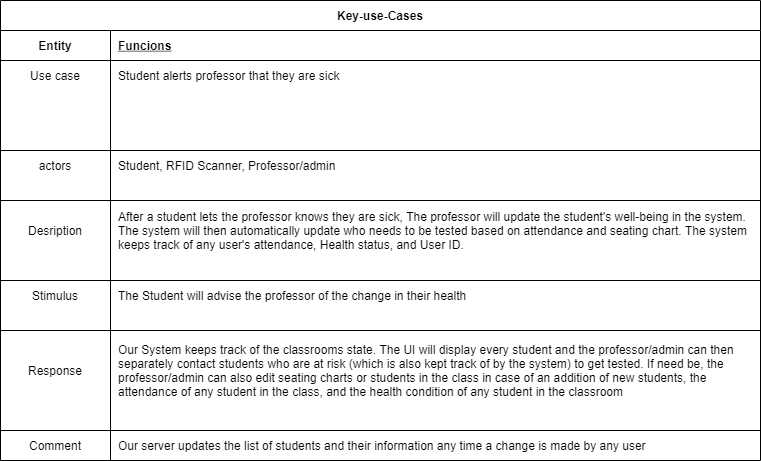

The diagram above was exported from draw.io. Its source (the exported page's mxGraphModel, read from the mxfile embedded in the PNG):
<mxGraphModel dx="1422" dy="2937" grid="1" gridSize="10" guides="1" tooltips="1" connect="1" arrows="1" fold="1" page="1" pageScale="1" pageWidth="850" pageHeight="1100" math="0" shadow="0" extFonts="Permanent Marker^https://fonts.googleapis.com/css?family=Permanent+Marker">
  <root>
    <mxCell id="0" />
    <mxCell id="1" parent="0" />
    <mxCell id="QPOU_3suwVQX0nyWBtWT-2" value="Key-use-Cases" style="shape=table;startSize=30;container=1;collapsible=1;childLayout=tableLayout;fixedRows=1;rowLines=0;fontStyle=1;align=center;resizeLast=1;" vertex="1" parent="1">
      <mxGeometry x="100" y="-2060" width="760" height="460" as="geometry" />
    </mxCell>
    <mxCell id="QPOU_3suwVQX0nyWBtWT-3" value="" style="shape=partialRectangle;collapsible=0;dropTarget=0;pointerEvents=0;fillColor=none;top=0;left=0;bottom=1;right=0;points=[[0,0.5],[1,0.5]];portConstraint=eastwest;" vertex="1" parent="QPOU_3suwVQX0nyWBtWT-2">
      <mxGeometry y="30" width="760" height="30" as="geometry" />
    </mxCell>
    <mxCell id="QPOU_3suwVQX0nyWBtWT-4" value="Entity" style="shape=partialRectangle;connectable=0;fillColor=none;top=0;left=0;bottom=0;right=0;fontStyle=1;overflow=hidden;" vertex="1" parent="QPOU_3suwVQX0nyWBtWT-3">
      <mxGeometry width="110" height="30" as="geometry">
        <mxRectangle width="110" height="30" as="alternateBounds" />
      </mxGeometry>
    </mxCell>
    <mxCell id="QPOU_3suwVQX0nyWBtWT-5" value="Funcions" style="shape=partialRectangle;connectable=0;fillColor=none;top=0;left=0;bottom=0;right=0;align=left;spacingLeft=6;fontStyle=5;overflow=hidden;" vertex="1" parent="QPOU_3suwVQX0nyWBtWT-3">
      <mxGeometry x="110" width="650" height="30" as="geometry">
        <mxRectangle width="650" height="30" as="alternateBounds" />
      </mxGeometry>
    </mxCell>
    <mxCell id="QPOU_3suwVQX0nyWBtWT-6" value="" style="shape=partialRectangle;collapsible=0;dropTarget=0;pointerEvents=0;fillColor=none;top=0;left=0;bottom=0;right=0;points=[[0,0.5],[1,0.5]];portConstraint=eastwest;" vertex="1" parent="QPOU_3suwVQX0nyWBtWT-2">
      <mxGeometry y="60" width="760" height="30" as="geometry" />
    </mxCell>
    <mxCell id="QPOU_3suwVQX0nyWBtWT-7" value="Use case" style="shape=partialRectangle;connectable=0;fillColor=none;top=0;left=0;bottom=0;right=0;editable=1;overflow=hidden;" vertex="1" parent="QPOU_3suwVQX0nyWBtWT-6">
      <mxGeometry width="110" height="30" as="geometry">
        <mxRectangle width="110" height="30" as="alternateBounds" />
      </mxGeometry>
    </mxCell>
    <mxCell id="QPOU_3suwVQX0nyWBtWT-8" value="Student alerts professor that they are sick" style="shape=partialRectangle;connectable=0;fillColor=none;top=0;left=0;bottom=0;right=0;align=left;spacingLeft=6;overflow=hidden;" vertex="1" parent="QPOU_3suwVQX0nyWBtWT-6">
      <mxGeometry x="110" width="650" height="30" as="geometry">
        <mxRectangle width="650" height="30" as="alternateBounds" />
      </mxGeometry>
    </mxCell>
    <mxCell id="QPOU_3suwVQX0nyWBtWT-63" value="" style="shape=partialRectangle;collapsible=0;dropTarget=0;pointerEvents=0;fillColor=none;top=0;left=0;bottom=0;right=0;points=[[0,0.5],[1,0.5]];portConstraint=eastwest;" vertex="1" parent="QPOU_3suwVQX0nyWBtWT-2">
      <mxGeometry y="90" width="760" height="30" as="geometry" />
    </mxCell>
    <mxCell id="QPOU_3suwVQX0nyWBtWT-64" value="" style="shape=partialRectangle;connectable=0;fillColor=none;top=0;left=0;bottom=0;right=0;editable=1;overflow=hidden;" vertex="1" parent="QPOU_3suwVQX0nyWBtWT-63">
      <mxGeometry width="110" height="30" as="geometry">
        <mxRectangle width="110" height="30" as="alternateBounds" />
      </mxGeometry>
    </mxCell>
    <mxCell id="QPOU_3suwVQX0nyWBtWT-65" value="" style="shape=partialRectangle;connectable=0;fillColor=none;top=0;left=0;bottom=0;right=0;align=left;spacingLeft=6;overflow=hidden;" vertex="1" parent="QPOU_3suwVQX0nyWBtWT-63">
      <mxGeometry x="110" width="650" height="30" as="geometry">
        <mxRectangle width="650" height="30" as="alternateBounds" />
      </mxGeometry>
    </mxCell>
    <mxCell id="QPOU_3suwVQX0nyWBtWT-70" value="" style="shape=partialRectangle;collapsible=0;dropTarget=0;pointerEvents=0;fillColor=none;top=0;left=0;bottom=1;right=0;points=[[0,0.5],[1,0.5]];portConstraint=eastwest;" vertex="1" parent="QPOU_3suwVQX0nyWBtWT-2">
      <mxGeometry y="120" width="760" height="30" as="geometry" />
    </mxCell>
    <mxCell id="QPOU_3suwVQX0nyWBtWT-71" value="" style="shape=partialRectangle;connectable=0;fillColor=none;top=0;left=0;bottom=0;right=0;fontStyle=1;overflow=hidden;" vertex="1" parent="QPOU_3suwVQX0nyWBtWT-70">
      <mxGeometry width="110" height="30" as="geometry">
        <mxRectangle width="110" height="30" as="alternateBounds" />
      </mxGeometry>
    </mxCell>
    <mxCell id="QPOU_3suwVQX0nyWBtWT-72" value="" style="shape=partialRectangle;connectable=0;fillColor=none;top=0;left=0;bottom=0;right=0;align=left;spacingLeft=6;fontStyle=5;overflow=hidden;" vertex="1" parent="QPOU_3suwVQX0nyWBtWT-70">
      <mxGeometry x="110" width="650" height="30" as="geometry">
        <mxRectangle width="650" height="30" as="alternateBounds" />
      </mxGeometry>
    </mxCell>
    <mxCell id="QPOU_3suwVQX0nyWBtWT-76" value="" style="shape=partialRectangle;collapsible=0;dropTarget=0;pointerEvents=0;fillColor=none;top=0;left=0;bottom=0;right=0;points=[[0,0.5],[1,0.5]];portConstraint=eastwest;" vertex="1" parent="QPOU_3suwVQX0nyWBtWT-2">
      <mxGeometry y="150" width="760" height="30" as="geometry" />
    </mxCell>
    <mxCell id="QPOU_3suwVQX0nyWBtWT-77" value="actors" style="shape=partialRectangle;connectable=0;fillColor=none;top=0;left=0;bottom=0;right=0;editable=1;overflow=hidden;" vertex="1" parent="QPOU_3suwVQX0nyWBtWT-76">
      <mxGeometry width="110" height="30" as="geometry">
        <mxRectangle width="110" height="30" as="alternateBounds" />
      </mxGeometry>
    </mxCell>
    <mxCell id="QPOU_3suwVQX0nyWBtWT-78" value="Student, RFID Scanner, Professor/admin" style="shape=partialRectangle;connectable=0;fillColor=none;top=0;left=0;bottom=0;right=0;align=left;spacingLeft=6;overflow=hidden;" vertex="1" parent="QPOU_3suwVQX0nyWBtWT-76">
      <mxGeometry x="110" width="650" height="30" as="geometry">
        <mxRectangle width="650" height="30" as="alternateBounds" />
      </mxGeometry>
    </mxCell>
    <mxCell id="QPOU_3suwVQX0nyWBtWT-122" value="" style="shape=partialRectangle;collapsible=0;dropTarget=0;pointerEvents=0;fillColor=none;top=0;left=0;bottom=1;right=0;points=[[0,0.5],[1,0.5]];portConstraint=eastwest;" vertex="1" parent="QPOU_3suwVQX0nyWBtWT-2">
      <mxGeometry y="180" width="760" height="20" as="geometry" />
    </mxCell>
    <mxCell id="QPOU_3suwVQX0nyWBtWT-123" value="" style="shape=partialRectangle;connectable=0;fillColor=none;top=0;left=0;bottom=0;right=0;fontStyle=1;overflow=hidden;" vertex="1" parent="QPOU_3suwVQX0nyWBtWT-122">
      <mxGeometry width="110" height="20" as="geometry">
        <mxRectangle width="110" height="20" as="alternateBounds" />
      </mxGeometry>
    </mxCell>
    <mxCell id="QPOU_3suwVQX0nyWBtWT-124" value="" style="shape=partialRectangle;connectable=0;fillColor=none;top=0;left=0;bottom=0;right=0;align=left;spacingLeft=6;fontStyle=5;overflow=hidden;" vertex="1" parent="QPOU_3suwVQX0nyWBtWT-122">
      <mxGeometry x="110" width="650" height="20" as="geometry">
        <mxRectangle width="650" height="20" as="alternateBounds" />
      </mxGeometry>
    </mxCell>
    <mxCell id="QPOU_3suwVQX0nyWBtWT-119" value="" style="shape=partialRectangle;collapsible=0;dropTarget=0;pointerEvents=0;fillColor=none;top=0;left=0;bottom=0;right=0;points=[[0,0.5],[1,0.5]];portConstraint=eastwest;" vertex="1" parent="QPOU_3suwVQX0nyWBtWT-2">
      <mxGeometry y="200" width="760" height="60" as="geometry" />
    </mxCell>
    <mxCell id="QPOU_3suwVQX0nyWBtWT-120" value="Desription" style="shape=partialRectangle;connectable=0;fillColor=none;top=0;left=0;bottom=0;right=0;editable=1;overflow=hidden;" vertex="1" parent="QPOU_3suwVQX0nyWBtWT-119">
      <mxGeometry width="110" height="60" as="geometry">
        <mxRectangle width="110" height="60" as="alternateBounds" />
      </mxGeometry>
    </mxCell>
    <mxCell id="QPOU_3suwVQX0nyWBtWT-121" value="After a student lets the professor knows they are sick, The professor will update the student's well-being in the system. &#10;The system will then automatically update who needs to be tested based on attendance and seating chart. The system &#10;keeps track of any user's attendance, Health status, and User ID." style="shape=partialRectangle;connectable=0;fillColor=none;top=0;left=0;bottom=0;right=0;align=left;spacingLeft=6;overflow=hidden;" vertex="1" parent="QPOU_3suwVQX0nyWBtWT-119">
      <mxGeometry x="110" width="650" height="60" as="geometry">
        <mxRectangle width="650" height="60" as="alternateBounds" />
      </mxGeometry>
    </mxCell>
    <mxCell id="QPOU_3suwVQX0nyWBtWT-134" value="" style="shape=partialRectangle;collapsible=0;dropTarget=0;pointerEvents=0;fillColor=none;top=0;left=0;bottom=1;right=0;points=[[0,0.5],[1,0.5]];portConstraint=eastwest;" vertex="1" parent="QPOU_3suwVQX0nyWBtWT-2">
      <mxGeometry y="260" width="760" height="20" as="geometry" />
    </mxCell>
    <mxCell id="QPOU_3suwVQX0nyWBtWT-135" value="" style="shape=partialRectangle;connectable=0;fillColor=none;top=0;left=0;bottom=0;right=0;fontStyle=1;overflow=hidden;" vertex="1" parent="QPOU_3suwVQX0nyWBtWT-134">
      <mxGeometry width="110" height="20" as="geometry">
        <mxRectangle width="110" height="20" as="alternateBounds" />
      </mxGeometry>
    </mxCell>
    <mxCell id="QPOU_3suwVQX0nyWBtWT-136" value="" style="shape=partialRectangle;connectable=0;fillColor=none;top=0;left=0;bottom=0;right=0;align=left;spacingLeft=6;fontStyle=5;overflow=hidden;" vertex="1" parent="QPOU_3suwVQX0nyWBtWT-134">
      <mxGeometry x="110" width="650" height="20" as="geometry">
        <mxRectangle width="650" height="20" as="alternateBounds" />
      </mxGeometry>
    </mxCell>
    <mxCell id="QPOU_3suwVQX0nyWBtWT-131" value="" style="shape=partialRectangle;collapsible=0;dropTarget=0;pointerEvents=0;fillColor=none;top=0;left=0;bottom=0;right=0;points=[[0,0.5],[1,0.5]];portConstraint=eastwest;" vertex="1" parent="QPOU_3suwVQX0nyWBtWT-2">
      <mxGeometry y="280" width="760" height="30" as="geometry" />
    </mxCell>
    <mxCell id="QPOU_3suwVQX0nyWBtWT-132" value="Stimulus" style="shape=partialRectangle;connectable=0;fillColor=none;top=0;left=0;bottom=0;right=0;editable=1;overflow=hidden;" vertex="1" parent="QPOU_3suwVQX0nyWBtWT-131">
      <mxGeometry width="110" height="30" as="geometry">
        <mxRectangle width="110" height="30" as="alternateBounds" />
      </mxGeometry>
    </mxCell>
    <mxCell id="QPOU_3suwVQX0nyWBtWT-133" value="The Student will advise the professor of the change in their health" style="shape=partialRectangle;connectable=0;fillColor=none;top=0;left=0;bottom=0;right=0;align=left;spacingLeft=6;overflow=hidden;" vertex="1" parent="QPOU_3suwVQX0nyWBtWT-131">
      <mxGeometry x="110" width="650" height="30" as="geometry">
        <mxRectangle width="650" height="30" as="alternateBounds" />
      </mxGeometry>
    </mxCell>
    <mxCell id="QPOU_3suwVQX0nyWBtWT-158" value="" style="shape=partialRectangle;collapsible=0;dropTarget=0;pointerEvents=0;fillColor=none;top=0;left=0;bottom=1;right=0;points=[[0,0.5],[1,0.5]];portConstraint=eastwest;" vertex="1" parent="QPOU_3suwVQX0nyWBtWT-2">
      <mxGeometry y="310" width="760" height="20" as="geometry" />
    </mxCell>
    <mxCell id="QPOU_3suwVQX0nyWBtWT-159" value="" style="shape=partialRectangle;connectable=0;fillColor=none;top=0;left=0;bottom=0;right=0;fontStyle=1;overflow=hidden;" vertex="1" parent="QPOU_3suwVQX0nyWBtWT-158">
      <mxGeometry width="110" height="20" as="geometry">
        <mxRectangle width="110" height="20" as="alternateBounds" />
      </mxGeometry>
    </mxCell>
    <mxCell id="QPOU_3suwVQX0nyWBtWT-160" value="" style="shape=partialRectangle;connectable=0;fillColor=none;top=0;left=0;bottom=0;right=0;align=left;spacingLeft=6;fontStyle=5;overflow=hidden;" vertex="1" parent="QPOU_3suwVQX0nyWBtWT-158">
      <mxGeometry x="110" width="650" height="20" as="geometry">
        <mxRectangle width="650" height="20" as="alternateBounds" />
      </mxGeometry>
    </mxCell>
    <mxCell id="QPOU_3suwVQX0nyWBtWT-155" value="" style="shape=partialRectangle;collapsible=0;dropTarget=0;pointerEvents=0;fillColor=none;top=0;left=0;bottom=0;right=0;points=[[0,0.5],[1,0.5]];portConstraint=eastwest;" vertex="1" parent="QPOU_3suwVQX0nyWBtWT-2">
      <mxGeometry y="330" width="760" height="80" as="geometry" />
    </mxCell>
    <mxCell id="QPOU_3suwVQX0nyWBtWT-156" value="Response" style="shape=partialRectangle;connectable=0;fillColor=none;top=0;left=0;bottom=0;right=0;editable=1;overflow=hidden;" vertex="1" parent="QPOU_3suwVQX0nyWBtWT-155">
      <mxGeometry width="110" height="80" as="geometry">
        <mxRectangle width="110" height="80" as="alternateBounds" />
      </mxGeometry>
    </mxCell>
    <mxCell id="QPOU_3suwVQX0nyWBtWT-157" value="Our System keeps track of the classrooms state. The UI will display every student and the professor/admin can then &#10;separately contact students who are at risk (which is also kept track of by the system) to get tested. If need be, the &#10;professor/admin can also edit seating charts or students in the class in case of an addition of new students, the &#10;attendance of any student in the class, and the health condition of any student in the classroom" style="shape=partialRectangle;connectable=0;fillColor=none;top=0;left=0;bottom=0;right=0;align=left;spacingLeft=6;overflow=hidden;" vertex="1" parent="QPOU_3suwVQX0nyWBtWT-155">
      <mxGeometry x="110" width="650" height="80" as="geometry">
        <mxRectangle width="650" height="80" as="alternateBounds" />
      </mxGeometry>
    </mxCell>
    <mxCell id="QPOU_3suwVQX0nyWBtWT-195" value="" style="shape=partialRectangle;collapsible=0;dropTarget=0;pointerEvents=0;fillColor=none;top=0;left=0;bottom=1;right=0;points=[[0,0.5],[1,0.5]];portConstraint=eastwest;" vertex="1" parent="QPOU_3suwVQX0nyWBtWT-2">
      <mxGeometry y="410" width="760" height="20" as="geometry" />
    </mxCell>
    <mxCell id="QPOU_3suwVQX0nyWBtWT-196" value="" style="shape=partialRectangle;connectable=0;fillColor=none;top=0;left=0;bottom=0;right=0;fontStyle=1;overflow=hidden;" vertex="1" parent="QPOU_3suwVQX0nyWBtWT-195">
      <mxGeometry width="110" height="20" as="geometry">
        <mxRectangle width="110" height="20" as="alternateBounds" />
      </mxGeometry>
    </mxCell>
    <mxCell id="QPOU_3suwVQX0nyWBtWT-197" value="" style="shape=partialRectangle;connectable=0;fillColor=none;top=0;left=0;bottom=0;right=0;align=left;spacingLeft=6;fontStyle=5;overflow=hidden;" vertex="1" parent="QPOU_3suwVQX0nyWBtWT-195">
      <mxGeometry x="110" width="650" height="20" as="geometry">
        <mxRectangle width="650" height="20" as="alternateBounds" />
      </mxGeometry>
    </mxCell>
    <mxCell id="QPOU_3suwVQX0nyWBtWT-186" value="" style="shape=partialRectangle;collapsible=0;dropTarget=0;pointerEvents=0;fillColor=none;top=0;left=0;bottom=0;right=0;points=[[0,0.5],[1,0.5]];portConstraint=eastwest;" vertex="1" parent="QPOU_3suwVQX0nyWBtWT-2">
      <mxGeometry y="430" width="760" height="30" as="geometry" />
    </mxCell>
    <mxCell id="QPOU_3suwVQX0nyWBtWT-187" value="Comment" style="shape=partialRectangle;connectable=0;fillColor=none;top=0;left=0;bottom=0;right=0;editable=1;overflow=hidden;" vertex="1" parent="QPOU_3suwVQX0nyWBtWT-186">
      <mxGeometry width="110" height="30" as="geometry">
        <mxRectangle width="110" height="30" as="alternateBounds" />
      </mxGeometry>
    </mxCell>
    <mxCell id="QPOU_3suwVQX0nyWBtWT-188" value="Our server updates the list of students and their information any time a change is made by any user" style="shape=partialRectangle;connectable=0;fillColor=none;top=0;left=0;bottom=0;right=0;align=left;spacingLeft=6;overflow=hidden;" vertex="1" parent="QPOU_3suwVQX0nyWBtWT-186">
      <mxGeometry x="110" width="650" height="30" as="geometry">
        <mxRectangle width="650" height="30" as="alternateBounds" />
      </mxGeometry>
    </mxCell>
  </root>
</mxGraphModel>